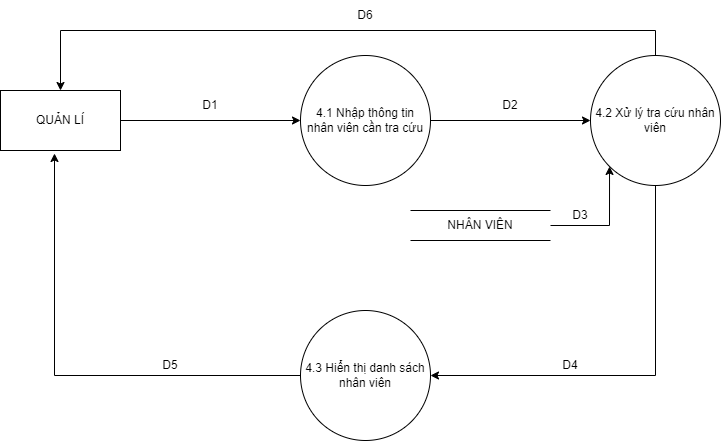

The diagram above was exported from draw.io. Its source (the exported page's mxGraphModel, read from the mxfile embedded in the PNG):
<mxGraphModel dx="868" dy="593" grid="1" gridSize="10" guides="1" tooltips="1" connect="1" arrows="1" fold="1" page="1" pageScale="1" pageWidth="827" pageHeight="1169" math="0" shadow="0">
  <root>
    <mxCell id="0" />
    <mxCell id="1" parent="0" />
    <mxCell id="0osF4DFIEE3qyTUbiHvK-6" style="edgeStyle=orthogonalEdgeStyle;rounded=0;orthogonalLoop=1;jettySize=auto;html=1;" parent="1" source="0osF4DFIEE3qyTUbiHvK-1" target="0osF4DFIEE3qyTUbiHvK-2" edge="1">
      <mxGeometry relative="1" as="geometry" />
    </mxCell>
    <mxCell id="0osF4DFIEE3qyTUbiHvK-1" value="QUẢN LÍ" style="rounded=0;whiteSpace=wrap;html=1;" parent="1" vertex="1">
      <mxGeometry x="150" y="200" width="120" height="60" as="geometry" />
    </mxCell>
    <mxCell id="0osF4DFIEE3qyTUbiHvK-7" style="edgeStyle=orthogonalEdgeStyle;rounded=0;orthogonalLoop=1;jettySize=auto;html=1;" parent="1" source="0osF4DFIEE3qyTUbiHvK-2" target="0osF4DFIEE3qyTUbiHvK-3" edge="1">
      <mxGeometry relative="1" as="geometry" />
    </mxCell>
    <mxCell id="0osF4DFIEE3qyTUbiHvK-2" value="4.1 Nhập thông tin nhân viên cần tra cứu" style="ellipse;whiteSpace=wrap;html=1;aspect=fixed;" parent="1" vertex="1">
      <mxGeometry x="450" y="165" width="130" height="130" as="geometry" />
    </mxCell>
    <mxCell id="0osF4DFIEE3qyTUbiHvK-8" style="edgeStyle=orthogonalEdgeStyle;rounded=0;orthogonalLoop=1;jettySize=auto;html=1;entryX=1;entryY=0.5;entryDx=0;entryDy=0;" parent="1" source="0osF4DFIEE3qyTUbiHvK-3" target="0osF4DFIEE3qyTUbiHvK-5" edge="1">
      <mxGeometry relative="1" as="geometry">
        <Array as="points">
          <mxPoint x="805" y="485" />
        </Array>
      </mxGeometry>
    </mxCell>
    <mxCell id="9jUlTuY-Pm64ZW1JB8gH-1" style="edgeStyle=orthogonalEdgeStyle;rounded=0;orthogonalLoop=1;jettySize=auto;html=1;entryX=0.5;entryY=0;entryDx=0;entryDy=0;" edge="1" parent="1" source="0osF4DFIEE3qyTUbiHvK-3" target="0osF4DFIEE3qyTUbiHvK-1">
      <mxGeometry relative="1" as="geometry">
        <Array as="points">
          <mxPoint x="805" y="140" />
          <mxPoint x="210" y="140" />
        </Array>
      </mxGeometry>
    </mxCell>
    <mxCell id="0osF4DFIEE3qyTUbiHvK-3" value="4.2 Xử lý tra cứu nhân viên" style="ellipse;whiteSpace=wrap;html=1;aspect=fixed;" parent="1" vertex="1">
      <mxGeometry x="740" y="165" width="130" height="130" as="geometry" />
    </mxCell>
    <mxCell id="0osF4DFIEE3qyTUbiHvK-9" style="edgeStyle=orthogonalEdgeStyle;rounded=0;orthogonalLoop=1;jettySize=auto;html=1;entryX=0.45;entryY=1.05;entryDx=0;entryDy=0;entryPerimeter=0;" parent="1" source="0osF4DFIEE3qyTUbiHvK-5" target="0osF4DFIEE3qyTUbiHvK-1" edge="1">
      <mxGeometry relative="1" as="geometry" />
    </mxCell>
    <mxCell id="0osF4DFIEE3qyTUbiHvK-5" value="4.3 Hiển thị danh sách nhân viên" style="ellipse;whiteSpace=wrap;html=1;aspect=fixed;" parent="1" vertex="1">
      <mxGeometry x="450" y="420" width="130" height="130" as="geometry" />
    </mxCell>
    <mxCell id="0osF4DFIEE3qyTUbiHvK-10" value="" style="endArrow=none;html=1;rounded=0;" parent="1" edge="1">
      <mxGeometry width="50" height="50" relative="1" as="geometry">
        <mxPoint x="560" y="320" as="sourcePoint" />
        <mxPoint x="700" y="320" as="targetPoint" />
      </mxGeometry>
    </mxCell>
    <mxCell id="0osF4DFIEE3qyTUbiHvK-11" value="" style="endArrow=none;html=1;rounded=0;" parent="1" edge="1">
      <mxGeometry width="50" height="50" relative="1" as="geometry">
        <mxPoint x="560" y="350" as="sourcePoint" />
        <mxPoint x="700" y="350" as="targetPoint" />
      </mxGeometry>
    </mxCell>
    <mxCell id="0osF4DFIEE3qyTUbiHvK-13" style="edgeStyle=orthogonalEdgeStyle;rounded=0;orthogonalLoop=1;jettySize=auto;html=1;entryX=0;entryY=1;entryDx=0;entryDy=0;" parent="1" source="0osF4DFIEE3qyTUbiHvK-12" target="0osF4DFIEE3qyTUbiHvK-3" edge="1">
      <mxGeometry relative="1" as="geometry" />
    </mxCell>
    <mxCell id="0osF4DFIEE3qyTUbiHvK-12" value="NHÂN VIÊN" style="text;html=1;strokeColor=none;fillColor=none;align=center;verticalAlign=middle;whiteSpace=wrap;rounded=0;" parent="1" vertex="1">
      <mxGeometry x="560" y="320" width="140" height="30" as="geometry" />
    </mxCell>
    <mxCell id="0osF4DFIEE3qyTUbiHvK-15" value="D1" style="text;html=1;strokeColor=none;fillColor=none;align=center;verticalAlign=middle;whiteSpace=wrap;rounded=0;" parent="1" vertex="1">
      <mxGeometry x="330" y="200" width="60" height="30" as="geometry" />
    </mxCell>
    <mxCell id="0osF4DFIEE3qyTUbiHvK-16" value="D2" style="text;html=1;strokeColor=none;fillColor=none;align=center;verticalAlign=middle;whiteSpace=wrap;rounded=0;" parent="1" vertex="1">
      <mxGeometry x="630" y="200" width="60" height="30" as="geometry" />
    </mxCell>
    <mxCell id="0osF4DFIEE3qyTUbiHvK-17" value="D3" style="text;html=1;strokeColor=none;fillColor=none;align=center;verticalAlign=middle;whiteSpace=wrap;rounded=0;" parent="1" vertex="1">
      <mxGeometry x="700" y="310" width="60" height="30" as="geometry" />
    </mxCell>
    <mxCell id="0osF4DFIEE3qyTUbiHvK-18" value="D4" style="text;html=1;strokeColor=none;fillColor=none;align=center;verticalAlign=middle;whiteSpace=wrap;rounded=0;" parent="1" vertex="1">
      <mxGeometry x="690" y="460" width="60" height="30" as="geometry" />
    </mxCell>
    <mxCell id="0osF4DFIEE3qyTUbiHvK-19" value="D5" style="text;html=1;strokeColor=none;fillColor=none;align=center;verticalAlign=middle;whiteSpace=wrap;rounded=0;" parent="1" vertex="1">
      <mxGeometry x="290" y="460" width="60" height="30" as="geometry" />
    </mxCell>
    <mxCell id="9jUlTuY-Pm64ZW1JB8gH-2" value="D6" style="text;html=1;strokeColor=none;fillColor=none;align=center;verticalAlign=middle;whiteSpace=wrap;rounded=0;" vertex="1" parent="1">
      <mxGeometry x="485" y="110" width="60" height="30" as="geometry" />
    </mxCell>
  </root>
</mxGraphModel>